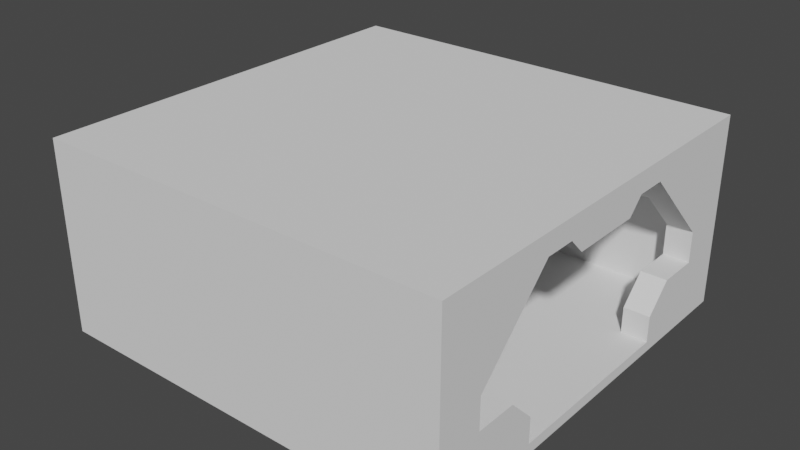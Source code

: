 # Source: SpaceCorridor2.blend  (saved by Blender 2.82.7; exported with 4.5.12 LTS)
import bpy
from mathutils import Matrix  # noqa: F401  (used for matrix-valued properties, if any)

bpy.ops.wm.read_factory_settings(use_empty=True)
scene = bpy.context.scene
scene.name = 'Scene'

# ---- collections
col_collection = bpy.data.collections.new('Collection'); scene.collection.children.link(col_collection)

# ---- world
world_world = bpy.data.worlds.new('World'); scene.world = world_world
world_world.use_nodes = True; world_world.node_tree.nodes.clear()
_N = world_world.node_tree.nodes; _L = world_world.node_tree.links
n0 = _N.new('ShaderNodeOutputWorld'); n0.name = 'World Output'; n0.location = (300, 300)
n1 = _N.new('ShaderNodeBackground'); n1.name = 'Background'; n1.location = (10, 300)
n1.inputs[0].default_value = (0.05088, 0.05088, 0.05088, 1.0)
_L.new(n1.outputs[0], n0.inputs[0])
n0.is_active_output = True
world_world.color = (0.05088, 0.05088, 0.05088)
world_world.use_sun_shadow = False
world_world.sun_shadow_jitter_overblur = 0.0

# ---- meshes
me_cube_001 = bpy.data.meshes.new('Cube.001')
me_cube_001.from_pydata([(4.0, 0.0, 0.0), (4.0, -1.0, 3.3), (4.0, -4.0, 3.7), (4.0, -2.3, 2.6), (0.0, -3.2, 2.6), (0.0, -1.6, 3.3), (0.0, 0.0, 3.0), (0.0, -2.3, 2.6), (4.0, 0.0, 3.7), (0.0, 0.0, 0.0), (0.0, -4.0, 0.0), (0.0, 0.0, 3.7), (0.0, -4.0, 3.7), (0.0, -3.6, 2.2), (0.0, -0.7, 3.0), (0.0, -1.0, 3.3), (4.0, -1.6, 3.3), (4.0, 0.0, 3.0), (3.5, -2.3, 2.6), (3.5, -3.6, 2.2), (3.5, -3.2, 2.6), (4.0, 0.0, 0.2), (4.0, -0.7, 3.0), (0.0, 0.0, 0.2), (3.5, -1.8, 0.2), (0.0, -3.6, 0.2), (3.5, -3.6, 0.2), (4.0, -4.0, 0.0), (3.5, -2.3, 1.2), (4.0, -2.3, 1.2), (3.5, -1.8, 0.7), (4.0, -1.8, 0.7), (3.5, -3.1, 1.2), (4.0, -3.1, 1.2), (3.5, -3.1, 1.8), (4.0, -3.1, 1.8), (4.0, -1.8, 0.2)], [], [(16, 2, 3), (1, 2, 16), (22, 8, 1), (17, 8, 22), (1, 8, 2), (8, 12, 2), (26, 25, 13), (24, 25, 26), (26, 13, 19), (19, 4, 20), (4, 18, 20), (18, 5, 16), (1, 14, 22), (16, 3, 18), (15, 16, 5), (17, 14, 6), (21, 24, 36), (21, 23, 24), (0, 36, 27), (0, 10, 9), (24, 23, 25), (30, 29, 31), (24, 31, 36), (32, 29, 28), (29, 36, 31), (27, 29, 33), (34, 33, 32), (18, 35, 34), (27, 33, 35), (35, 2, 27), (2, 10, 27), (34, 20, 18), (32, 19, 34), (32, 28, 26), (28, 30, 26), (26, 30, 24), (8, 11, 12), (19, 13, 4), (4, 7, 18), (18, 7, 5), (1, 15, 14), (15, 1, 16), (17, 22, 14), (0, 21, 36), (0, 27, 10), (30, 28, 29), (24, 30, 31), (32, 33, 29), (29, 27, 36), (34, 35, 33), (18, 3, 35), (35, 3, 2), (2, 12, 10), (34, 19, 20), (32, 26, 19)])
_uv = me_cube_001.uv_layers.new(name='UVMap')
_uv.uv.foreach_set('vector', [0.3504, 0.5334, 0.3162, 0.3333, 0.4103, 0.475, 0.3504, 0.5833, 0.3162, 0.3333, 0.3504, 0.5334, 0.3761, 0.6083, 0.3162, 0.6667, 0.3504, 0.5833, 0.3761, 0.6667, 0.3162, 0.6667, 0.3761, 0.6083, 0.3504, 0.5833, 0.3162, 0.6667, 0.3162, 0.3333, 0.3419, 0.0, 4.076e-08, 0.3333, 0.0, 5.96e-08, 0.1709, 0.6667, 0.1709, 0.9583, 4.076e-08, 0.9583, 0.7863, 0.375, 0.6325, 0.6667, 0.6325, 0.375, 0.1709, 0.6667, 4.076e-08, 0.9583, 0.0, 0.6667, 0.3731, 0.6667, 0.3248, 0.9583, 0.3248, 0.6667, 0.942, 0.2917, 0.8651, 3.974e-08, 0.942, 0.0, 0.7684, 0.04167, 0.6838, 0.3333, 0.6838, 3.974e-08, 0.4094, 0.6667, 0.3731, 1.0, 0.3731, 0.6667, 0.6838, 3.974e-08, 0.7684, 3.974e-08, 0.7684, 0.04167, 0.942, 0.3333, 0.9933, 0.0, 0.9933, 0.3333, 0.9402, 0.3333, 1.0, 0.6667, 0.9402, 0.6667, 0.9402, 0.3333, 0.7863, 0.375, 0.7863, 0.3333, 0.9402, 0.3333, 0.9402, 0.6667, 0.7863, 0.375, 0.6325, 0.6667, 0.6154, 0.5167, 0.6325, 0.3333, 0.3419, 3.974e-08, 0.6838, 0.3333, 0.3419, 0.3333, 0.7863, 0.375, 0.9402, 0.6667, 0.6325, 0.6667, 0.4521, 0.7256, 0.4949, 0.6667, 0.4949, 0.7256, 0.5376, 0.6667, 0.5803, 0.7083, 0.5376, 0.7083, 0.4094, 0.6667, 0.4521, 0.7333, 0.4094, 0.7333, 0.5299, 0.475, 0.6154, 0.5167, 0.5726, 0.5167, 0.6325, 0.3333, 0.5299, 0.475, 0.5299, 0.4083, 0.5376, 0.7167, 0.4949, 0.6667, 0.5376, 0.6667, 0.7684, 0.04167, 0.8651, 0.0, 0.8651, 0.04167, 0.6325, 0.3333, 0.5299, 0.4083, 0.4786, 0.4083, 0.4786, 0.4083, 0.3162, 0.3333, 0.6325, 0.3333, 0.3162, 0.3333, 5.57e-08, 0.6667, 0.0, 0.3333, 0.2821, 0.8, 0.2906, 0.8667, 0.2136, 0.8667, 0.2821, 0.75, 0.3248, 0.8333, 0.2821, 0.8, 0.2821, 0.75, 0.2137, 0.75, 0.3248, 0.6667, 0.2137, 0.75, 0.1709, 0.7083, 0.3248, 0.6667, 0.3248, 0.6667, 0.1709, 0.7083, 0.1709, 0.6667, 0.3419, 0.0, 0.3419, 0.3333, 4.076e-08, 0.3333, 0.3731, 0.6667, 0.3731, 0.9583, 0.3248, 0.9583, 0.942, 0.2917, 0.8651, 0.2917, 0.8651, 3.974e-08, 0.7684, 0.04167, 0.7684, 0.3333, 0.6838, 0.3333, 0.4094, 0.6667, 0.4094, 1.0, 0.3731, 1.0, 0.942, 0.3333, 0.942, 0.0, 0.9933, 0.0, 0.9402, 0.3333, 1.0, 0.3333, 1.0, 0.6667, 0.6325, 0.6667, 0.6154, 0.6667, 0.6154, 0.5167, 0.3419, 3.974e-08, 0.6838, 0.0, 0.6838, 0.3333, 0.4521, 0.7256, 0.4521, 0.6667, 0.4949, 0.6667, 0.5376, 0.6667, 0.5803, 0.6667, 0.5803, 0.7083, 0.4094, 0.6667, 0.4521, 0.6667, 0.4521, 0.7333, 0.5299, 0.475, 0.6325, 0.3333, 0.6154, 0.5167, 0.5376, 0.7167, 0.4949, 0.7167, 0.4949, 0.6667, 0.7684, 0.04167, 0.7684, 3.974e-08, 0.8651, 0.0, 0.4786, 0.4083, 0.4103, 0.475, 0.3162, 0.3333, 0.3162, 0.3333, 0.3162, 0.6667, 5.57e-08, 0.6667, 0.2821, 0.8, 0.3248, 0.8333, 0.2906, 0.8667, 0.2821, 0.75, 0.3248, 0.6667, 0.3248, 0.8333])
me_cube_001.use_remesh_fix_poles = True
me_cube_001.use_remesh_preserve_attributes = False
me_cube_001.use_mirror_vertex_groups = False
me_cube_001.update()

# ---- objects
ob_corridor2 = bpy.data.objects.new('Corridor2', me_cube_001)

# ---- transforms, parenting, visibility, modifiers, constraints
ob_corridor2.location = (0.0, 0.0, 0.0)
ob_corridor2.lineart.crease_threshold = 0.0
_m = ob_corridor2.modifiers.new('Mirror', 'MIRROR')
_m.use_axis = (True, True, False)
_m = ob_corridor2.modifiers.new('Array', 'ARRAY')
_m.count = 1
_m.constant_offset_displace = (0.0, 0.0, 0.0)
_m.relative_offset_displace = (0.0, 0.0, 1.0)

# ---- collection membership
col_collection.objects.link(ob_corridor2)

# ---- scene / render settings (as saved in the file)
scene.frame_start = 1; scene.frame_end = 250; scene.frame_set(1)
scene.render.engine = 'BLENDER_EEVEE_NEXT'
scene.cycles.use_denoising = False
scene.cycles.samples = 128
scene.cycles.sampling_pattern = 'TABULATED_SOBOL'
scene.cycles.use_adaptive_sampling = False
scene.cycles.use_light_tree = False
scene.view_settings.view_transform = 'Filmic'
bpy.context.view_layer.update()

# ---- added for rendering (the .blend has no active camera and no usable light): camera, sun
cam_auto = bpy.data.cameras.new('AutoCamera')
cam_auto.lens = 50.0
cam_auto.sensor_width = 36.0
cam_auto.clip_end = 1000.0
ob_auto_camera = bpy.data.objects.new('AutoCamera', cam_auto)
scene.collection.objects.link(ob_auto_camera)
ob_auto_camera.location = (11.0133, -13.2159, 10.6606)
ob_auto_camera.rotation_euler = (1.09748, -7.21219e-08, 0.694738)
scene.camera = ob_auto_camera
light_auto_sun = bpy.data.lights.new('AutoSun', 'SUN')
light_auto_sun.energy = 3.0
light_auto_sun.angle = 0.0523599
ob_auto_sun = bpy.data.objects.new('AutoSun', light_auto_sun)
scene.collection.objects.link(ob_auto_sun)
ob_auto_sun.rotation_euler = (0.872665, 0.174533, 0.523599)
bpy.context.view_layer.update()
